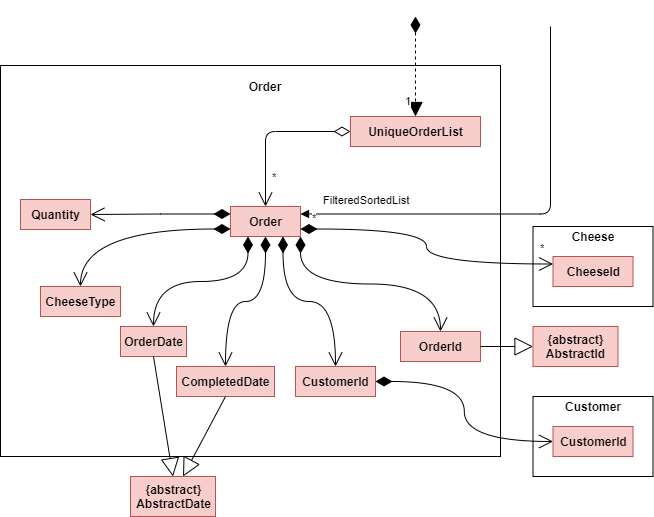

The diagram above was exported from draw.io. Its source (the exported page's mxGraphModel, read from the mxfile embedded in the PNG):
<mxGraphModel dx="2062" dy="743" grid="1" gridSize="10" guides="1" tooltips="1" connect="1" arrows="1" fold="1" page="1" pageScale="1" pageWidth="827" pageHeight="1169" math="0" shadow="0">
  <root>
    <mxCell id="WIyWlLk6GJQsqaUBKTNV-0" />
    <mxCell id="WIyWlLk6GJQsqaUBKTNV-1" parent="WIyWlLk6GJQsqaUBKTNV-0" />
    <mxCell id="y7Nnse6eTNejBzsly6BQ-24" value="" style="rounded=0;whiteSpace=wrap;html=1;" vertex="1" parent="WIyWlLk6GJQsqaUBKTNV-1">
      <mxGeometry x="140" y="89" width="500" height="391" as="geometry" />
    </mxCell>
    <mxCell id="y7Nnse6eTNejBzsly6BQ-25" value="&lt;b&gt;Order&lt;/b&gt;" style="text;html=1;strokeColor=none;fillColor=none;align=center;verticalAlign=middle;whiteSpace=wrap;rounded=0;" vertex="1" parent="WIyWlLk6GJQsqaUBKTNV-1">
      <mxGeometry x="385" y="100" width="40" height="20" as="geometry" />
    </mxCell>
    <mxCell id="y7Nnse6eTNejBzsly6BQ-26" value="&lt;b&gt;UniqueOrderList&lt;/b&gt;" style="html=1;fillColor=#f8cecc;strokeColor=#b85450;" vertex="1" parent="WIyWlLk6GJQsqaUBKTNV-1">
      <mxGeometry x="490" y="140" width="130" height="30" as="geometry" />
    </mxCell>
    <mxCell id="y7Nnse6eTNejBzsly6BQ-27" value="1" style="endArrow=block;html=1;endSize=12;startArrow=diamondThin;startSize=14;startFill=1;edgeStyle=orthogonalEdgeStyle;align=left;verticalAlign=bottom;dashed=1;fontColor=none;endFill=1;entryX=0.5;entryY=0;entryDx=0;entryDy=0;" edge="1" parent="WIyWlLk6GJQsqaUBKTNV-1" target="y7Nnse6eTNejBzsly6BQ-26">
      <mxGeometry x="0.8795" y="-12" relative="1" as="geometry">
        <mxPoint x="555" y="40" as="sourcePoint" />
        <mxPoint x="550" y="130" as="targetPoint" />
        <mxPoint as="offset" />
      </mxGeometry>
    </mxCell>
    <mxCell id="y7Nnse6eTNejBzsly6BQ-28" value="&lt;b&gt;Order&lt;/b&gt;" style="html=1;fillColor=#f8cecc;strokeColor=#b85450;" vertex="1" parent="WIyWlLk6GJQsqaUBKTNV-1">
      <mxGeometry x="370" y="230" width="70" height="30" as="geometry" />
    </mxCell>
    <mxCell id="y7Nnse6eTNejBzsly6BQ-29" value="*" style="endArrow=open;html=1;endSize=12;startArrow=diamondThin;startSize=14;startFill=0;edgeStyle=orthogonalEdgeStyle;align=left;verticalAlign=bottom;exitX=0;exitY=0.5;exitDx=0;exitDy=0;entryX=0.5;entryY=0;entryDx=0;entryDy=0;" edge="1" parent="WIyWlLk6GJQsqaUBKTNV-1" source="y7Nnse6eTNejBzsly6BQ-26" target="y7Nnse6eTNejBzsly6BQ-28">
      <mxGeometry x="0.75" y="5" relative="1" as="geometry">
        <mxPoint x="480" y="250" as="sourcePoint" />
        <mxPoint x="640" y="250" as="targetPoint" />
        <mxPoint as="offset" />
      </mxGeometry>
    </mxCell>
    <mxCell id="y7Nnse6eTNejBzsly6BQ-30" value="FilteredSortedList" style="endArrow=block;endFill=1;html=1;edgeStyle=orthogonalEdgeStyle;align=left;verticalAlign=top;fontColor=none;entryX=1;entryY=0.25;entryDx=0;entryDy=0;" edge="1" parent="WIyWlLk6GJQsqaUBKTNV-1" target="y7Nnse6eTNejBzsly6BQ-28">
      <mxGeometry x="0.9086" y="-27" relative="1" as="geometry">
        <mxPoint x="690" y="50" as="sourcePoint" />
        <mxPoint x="267.5" y="490" as="targetPoint" />
        <mxPoint x="1" as="offset" />
        <Array as="points">
          <mxPoint x="690" y="238" />
        </Array>
      </mxGeometry>
    </mxCell>
    <mxCell id="y7Nnse6eTNejBzsly6BQ-31" value="*" style="edgeLabel;resizable=0;html=1;align=left;verticalAlign=bottom;" connectable="0" vertex="1" parent="y7Nnse6eTNejBzsly6BQ-30">
      <mxGeometry x="-1" relative="1" as="geometry">
        <mxPoint x="-240" y="200" as="offset" />
      </mxGeometry>
    </mxCell>
    <mxCell id="y7Nnse6eTNejBzsly6BQ-32" value="&lt;b&gt;Quantity&lt;/b&gt;" style="html=1;fillColor=#f8cecc;strokeColor=#b85450;" vertex="1" parent="WIyWlLk6GJQsqaUBKTNV-1">
      <mxGeometry x="160" y="223" width="70" height="30" as="geometry" />
    </mxCell>
    <mxCell id="y7Nnse6eTNejBzsly6BQ-33" value="&lt;b&gt;OrderId&lt;/b&gt;" style="html=1;fillColor=#f8cecc;strokeColor=#b85450;" vertex="1" parent="WIyWlLk6GJQsqaUBKTNV-1">
      <mxGeometry x="540" y="355" width="80" height="30" as="geometry" />
    </mxCell>
    <mxCell id="y7Nnse6eTNejBzsly6BQ-34" value="&lt;b&gt;OrderDate&lt;/b&gt;" style="html=1;fillColor=#f8cecc;strokeColor=#b85450;" vertex="1" parent="WIyWlLk6GJQsqaUBKTNV-1">
      <mxGeometry x="260" y="350" width="66" height="30" as="geometry" />
    </mxCell>
    <mxCell id="y7Nnse6eTNejBzsly6BQ-35" value="&lt;b&gt;CompletedDate&lt;/b&gt;" style="html=1;fillColor=#f8cecc;strokeColor=#b85450;" vertex="1" parent="WIyWlLk6GJQsqaUBKTNV-1">
      <mxGeometry x="316" y="390" width="98" height="30" as="geometry" />
    </mxCell>
    <mxCell id="y7Nnse6eTNejBzsly6BQ-36" value="&lt;b&gt;CheeseType&lt;/b&gt;" style="html=1;fillColor=#f8cecc;strokeColor=#b85450;" vertex="1" parent="WIyWlLk6GJQsqaUBKTNV-1">
      <mxGeometry x="180" y="310" width="80" height="30" as="geometry" />
    </mxCell>
    <mxCell id="y7Nnse6eTNejBzsly6BQ-37" value="1" style="endArrow=open;html=1;endSize=12;startArrow=diamondThin;startSize=14;startFill=1;edgeStyle=orthogonalEdgeStyle;align=left;verticalAlign=bottom;exitX=0;exitY=0.25;exitDx=0;exitDy=0;noLabel=1;fontColor=none;entryX=1;entryY=0.5;entryDx=0;entryDy=0;rounded=0;" edge="1" parent="WIyWlLk6GJQsqaUBKTNV-1" source="y7Nnse6eTNejBzsly6BQ-28" target="y7Nnse6eTNejBzsly6BQ-32">
      <mxGeometry x="-1" y="3" relative="1" as="geometry">
        <mxPoint x="250" y="270" as="sourcePoint" />
        <mxPoint x="410" y="270" as="targetPoint" />
      </mxGeometry>
    </mxCell>
    <mxCell id="y7Nnse6eTNejBzsly6BQ-39" value="1" style="endArrow=open;html=1;endSize=12;startArrow=diamondThin;startSize=14;startFill=1;edgeStyle=orthogonalEdgeStyle;align=left;verticalAlign=bottom;exitX=0;exitY=0.75;exitDx=0;exitDy=0;noLabel=1;fontColor=none;curved=1;" edge="1" parent="WIyWlLk6GJQsqaUBKTNV-1" source="y7Nnse6eTNejBzsly6BQ-28" target="y7Nnse6eTNejBzsly6BQ-36">
      <mxGeometry x="-1" y="3" relative="1" as="geometry">
        <mxPoint x="415" y="270" as="sourcePoint" />
        <mxPoint x="383" y="340" as="targetPoint" />
      </mxGeometry>
    </mxCell>
    <mxCell id="y7Nnse6eTNejBzsly6BQ-40" value="1" style="endArrow=open;html=1;endSize=12;startArrow=diamondThin;startSize=14;startFill=1;edgeStyle=orthogonalEdgeStyle;align=left;verticalAlign=bottom;exitX=1;exitY=1;exitDx=0;exitDy=0;noLabel=1;fontColor=none;curved=1;entryX=0.5;entryY=0;entryDx=0;entryDy=0;" edge="1" parent="WIyWlLk6GJQsqaUBKTNV-1" source="y7Nnse6eTNejBzsly6BQ-28" target="y7Nnse6eTNejBzsly6BQ-33">
      <mxGeometry x="-1" y="3" relative="1" as="geometry">
        <mxPoint x="432.5" y="270" as="sourcePoint" />
        <mxPoint x="473" y="340" as="targetPoint" />
      </mxGeometry>
    </mxCell>
    <mxCell id="y7Nnse6eTNejBzsly6BQ-41" value="1" style="endArrow=open;html=1;endSize=12;startArrow=diamondThin;startSize=14;startFill=1;edgeStyle=orthogonalEdgeStyle;align=left;verticalAlign=bottom;exitX=0.5;exitY=1;exitDx=0;exitDy=0;noLabel=1;fontColor=none;curved=1;entryX=0.5;entryY=0;entryDx=0;entryDy=0;" edge="1" parent="WIyWlLk6GJQsqaUBKTNV-1" source="y7Nnse6eTNejBzsly6BQ-28" target="y7Nnse6eTNejBzsly6BQ-35">
      <mxGeometry x="-1" y="3" relative="1" as="geometry">
        <mxPoint x="450" y="262.5" as="sourcePoint" />
        <mxPoint x="580" y="340" as="targetPoint" />
      </mxGeometry>
    </mxCell>
    <mxCell id="y7Nnse6eTNejBzsly6BQ-42" value="" style="rounded=0;whiteSpace=wrap;html=1;" vertex="1" parent="WIyWlLk6GJQsqaUBKTNV-1">
      <mxGeometry x="672.5" y="250" width="120" height="80" as="geometry" />
    </mxCell>
    <mxCell id="y7Nnse6eTNejBzsly6BQ-43" value="&lt;b&gt;Cheese&lt;/b&gt;" style="text;html=1;strokeColor=none;fillColor=none;align=center;verticalAlign=middle;whiteSpace=wrap;rounded=0;" vertex="1" parent="WIyWlLk6GJQsqaUBKTNV-1">
      <mxGeometry x="712.5" y="250" width="40" height="20" as="geometry" />
    </mxCell>
    <mxCell id="y7Nnse6eTNejBzsly6BQ-44" value="&lt;b&gt;CheeseId&lt;/b&gt;" style="html=1;fillColor=#f8cecc;strokeColor=#b85450;" vertex="1" parent="WIyWlLk6GJQsqaUBKTNV-1">
      <mxGeometry x="692.5" y="280" width="80" height="30" as="geometry" />
    </mxCell>
    <mxCell id="y7Nnse6eTNejBzsly6BQ-45" value="*" style="endArrow=open;html=1;endSize=12;startArrow=diamondThin;startSize=14;startFill=1;edgeStyle=orthogonalEdgeStyle;align=left;verticalAlign=bottom;exitX=1;exitY=0.75;exitDx=0;exitDy=0;curved=1;entryX=0;entryY=0.25;entryDx=0;entryDy=0;" edge="1" parent="WIyWlLk6GJQsqaUBKTNV-1" source="y7Nnse6eTNejBzsly6BQ-28" target="y7Nnse6eTNejBzsly6BQ-44">
      <mxGeometry x="0.9" y="8" relative="1" as="geometry">
        <mxPoint x="432.5" y="270" as="sourcePoint" />
        <mxPoint x="510" y="390" as="targetPoint" />
        <mxPoint y="1" as="offset" />
        <Array as="points">
          <mxPoint x="566" y="253" />
          <mxPoint x="566" y="288" />
        </Array>
      </mxGeometry>
    </mxCell>
    <mxCell id="y7Nnse6eTNejBzsly6BQ-46" value="Extends" style="endArrow=block;endSize=16;endFill=0;html=1;exitX=1;exitY=0.5;exitDx=0;exitDy=0;noLabel=1;fontColor=none;entryX=0;entryY=0.5;entryDx=0;entryDy=0;" edge="1" parent="WIyWlLk6GJQsqaUBKTNV-1" source="y7Nnse6eTNejBzsly6BQ-33" target="y7Nnse6eTNejBzsly6BQ-47">
      <mxGeometry width="160" relative="1" as="geometry">
        <mxPoint x="540" y="390" as="sourcePoint" />
        <mxPoint x="690" y="395" as="targetPoint" />
      </mxGeometry>
    </mxCell>
    <mxCell id="y7Nnse6eTNejBzsly6BQ-47" value="&lt;b&gt;{abstract}&lt;br&gt;AbstractId&lt;br&gt;&lt;/b&gt;" style="html=1;fillColor=#f8cecc;strokeColor=#b85450;" vertex="1" parent="WIyWlLk6GJQsqaUBKTNV-1">
      <mxGeometry x="672.5" y="350" width="85" height="40" as="geometry" />
    </mxCell>
    <mxCell id="y7Nnse6eTNejBzsly6BQ-51" value="1" style="endArrow=open;html=1;endSize=12;startArrow=diamondThin;startSize=14;startFill=1;edgeStyle=orthogonalEdgeStyle;align=left;verticalAlign=bottom;noLabel=1;fontColor=none;curved=1;entryX=0.5;entryY=0;entryDx=0;entryDy=0;exitX=0.25;exitY=1;exitDx=0;exitDy=0;" edge="1" parent="WIyWlLk6GJQsqaUBKTNV-1" source="y7Nnse6eTNejBzsly6BQ-28" target="y7Nnse6eTNejBzsly6BQ-34">
      <mxGeometry x="-1" y="3" relative="1" as="geometry">
        <mxPoint x="380" y="263" as="sourcePoint" />
        <mxPoint x="230" y="320" as="targetPoint" />
      </mxGeometry>
    </mxCell>
    <mxCell id="y7Nnse6eTNejBzsly6BQ-53" value="&lt;b&gt;CustomerId&lt;/b&gt;" style="html=1;fillColor=#f8cecc;strokeColor=#b85450;" vertex="1" parent="WIyWlLk6GJQsqaUBKTNV-1">
      <mxGeometry x="435" y="390" width="80" height="30" as="geometry" />
    </mxCell>
    <mxCell id="y7Nnse6eTNejBzsly6BQ-54" value="1" style="endArrow=open;html=1;endSize=12;startArrow=diamondThin;startSize=14;startFill=1;edgeStyle=orthogonalEdgeStyle;align=left;verticalAlign=bottom;exitX=0.75;exitY=1;exitDx=0;exitDy=0;noLabel=1;fontColor=none;curved=1;" edge="1" parent="WIyWlLk6GJQsqaUBKTNV-1" source="y7Nnse6eTNejBzsly6BQ-28" target="y7Nnse6eTNejBzsly6BQ-53">
      <mxGeometry x="-1" y="3" relative="1" as="geometry">
        <mxPoint x="450" y="270" as="sourcePoint" />
        <mxPoint x="525" y="335" as="targetPoint" />
      </mxGeometry>
    </mxCell>
    <mxCell id="y7Nnse6eTNejBzsly6BQ-56" value="" style="rounded=0;whiteSpace=wrap;html=1;" vertex="1" parent="WIyWlLk6GJQsqaUBKTNV-1">
      <mxGeometry x="672.5" y="420" width="120" height="80" as="geometry" />
    </mxCell>
    <mxCell id="y7Nnse6eTNejBzsly6BQ-57" value="&lt;b&gt;Customer&lt;/b&gt;" style="text;html=1;strokeColor=none;fillColor=none;align=center;verticalAlign=middle;whiteSpace=wrap;rounded=0;" vertex="1" parent="WIyWlLk6GJQsqaUBKTNV-1">
      <mxGeometry x="712.5" y="420" width="40" height="20" as="geometry" />
    </mxCell>
    <mxCell id="y7Nnse6eTNejBzsly6BQ-58" value="&lt;b&gt;CustomerId&lt;/b&gt;" style="html=1;fillColor=#f8cecc;strokeColor=#b85450;" vertex="1" parent="WIyWlLk6GJQsqaUBKTNV-1">
      <mxGeometry x="692.5" y="450" width="80" height="30" as="geometry" />
    </mxCell>
    <mxCell id="y7Nnse6eTNejBzsly6BQ-59" value="1" style="endArrow=open;html=1;endSize=12;startArrow=diamondThin;startSize=14;startFill=1;edgeStyle=orthogonalEdgeStyle;align=left;verticalAlign=bottom;exitX=1;exitY=0.5;exitDx=0;exitDy=0;noLabel=1;fontColor=none;curved=1;entryX=0;entryY=0.5;entryDx=0;entryDy=0;" edge="1" parent="WIyWlLk6GJQsqaUBKTNV-1" source="y7Nnse6eTNejBzsly6BQ-53" target="y7Nnse6eTNejBzsly6BQ-58">
      <mxGeometry x="-1" y="3" relative="1" as="geometry">
        <mxPoint x="450" y="270" as="sourcePoint" />
        <mxPoint x="525" y="335" as="targetPoint" />
      </mxGeometry>
    </mxCell>
    <mxCell id="y7Nnse6eTNejBzsly6BQ-60" value="&lt;b&gt;{abstract}&lt;br&gt;AbstractDate&lt;br&gt;&lt;/b&gt;" style="html=1;fillColor=#f8cecc;strokeColor=#b85450;" vertex="1" parent="WIyWlLk6GJQsqaUBKTNV-1">
      <mxGeometry x="270" y="500" width="85" height="40" as="geometry" />
    </mxCell>
    <mxCell id="y7Nnse6eTNejBzsly6BQ-61" value="Extends" style="endArrow=block;endSize=16;endFill=0;html=1;exitX=0.5;exitY=1;exitDx=0;exitDy=0;noLabel=1;fontColor=none;entryX=0.5;entryY=0;entryDx=0;entryDy=0;" edge="1" parent="WIyWlLk6GJQsqaUBKTNV-1" source="y7Nnse6eTNejBzsly6BQ-34" target="y7Nnse6eTNejBzsly6BQ-60">
      <mxGeometry width="160" relative="1" as="geometry">
        <mxPoint x="630" y="380" as="sourcePoint" />
        <mxPoint x="682.5" y="380" as="targetPoint" />
      </mxGeometry>
    </mxCell>
    <mxCell id="y7Nnse6eTNejBzsly6BQ-62" value="Extends" style="endArrow=block;endSize=16;endFill=0;html=1;exitX=0.5;exitY=1;exitDx=0;exitDy=0;noLabel=1;fontColor=none;entryX=0.618;entryY=0;entryDx=0;entryDy=0;entryPerimeter=0;" edge="1" parent="WIyWlLk6GJQsqaUBKTNV-1" source="y7Nnse6eTNejBzsly6BQ-35" target="y7Nnse6eTNejBzsly6BQ-60">
      <mxGeometry width="160" relative="1" as="geometry">
        <mxPoint x="303" y="390" as="sourcePoint" />
        <mxPoint x="322.5" y="510" as="targetPoint" />
      </mxGeometry>
    </mxCell>
  </root>
</mxGraphModel>